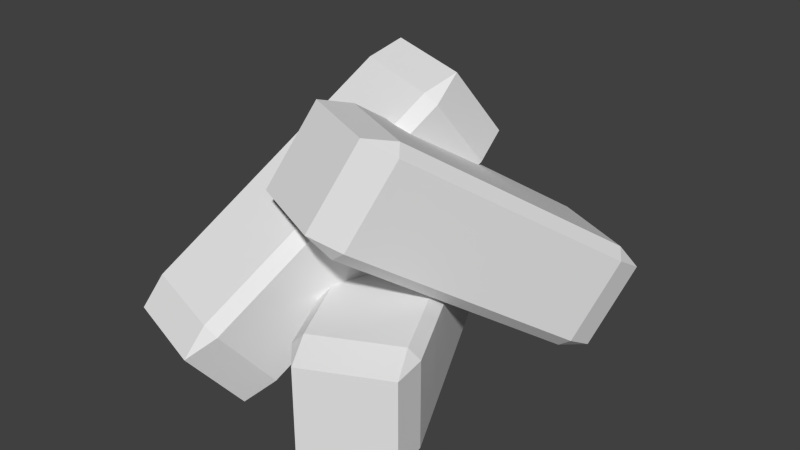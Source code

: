 # Source: Fire.blend  (saved by Blender 2.75.0; exported with 4.5.12 LTS)
import bpy
from mathutils import Matrix  # noqa: F401  (used for matrix-valued properties, if any)

bpy.ops.wm.read_factory_settings(use_empty=True)
scene = bpy.context.scene
scene.name = 'Scene'

# ---- collections
col_collection_1 = bpy.data.collections.new('Collection 1'); scene.collection.children.link(col_collection_1)

# ---- materials (node trees are filled in below, after node groups)
mat_material_001 = bpy.data.materials.new('Material.001')
mat_material_001.alpha_threshold = 0.0
mat_material_001.diffuse_color = (0.06681, 0.02795, 0.02034, 1.0)
mat_material_001.roughness = 0.5

# ---- material node trees
mat_material_001.use_nodes = True; mat_material_001.node_tree.nodes.clear()
_N = mat_material_001.node_tree.nodes; _L = mat_material_001.node_tree.links
n0 = _N.new('ShaderNodeOutputMaterial'); n0.name = 'Material Output'; n0.location = (300, 300)
n1 = _N.new('ShaderNodeBsdfDiffuse'); n1.name = 'Diffuse BSDF'; n1.location = (10, 300)
_L.new(n1.outputs[0], n0.inputs[0])
n0.is_active_output = True

# ---- world
world_world = bpy.data.worlds.new('World'); scene.world = world_world
world_world.color = (0.05088, 0.05088, 0.05088)
world_world.use_sun_shadow = False
world_world.sun_shadow_jitter_overblur = 0.0
world_world.cycles.sampling_method = 'MANUAL'
world_world.cycles.sample_map_resolution = 256

# ---- meshes
me_cube_001 = bpy.data.meshes.new('Cube.001')
me_cube_001.from_pydata([(-0.8016, -1.0, -0.8016), (-1.0, -0.8016, -0.8016), (-0.8016, -0.8016, -1.0), (-0.8016, -1.0, 0.8016), (-0.8016, -0.8016, 1.0), (-1.0, -0.8016, 0.8016), (-0.8016, 1.0, -0.8016), (-0.8016, 0.8016, -1.0), (-1.0, 0.8016, -0.8016), (-0.8016, 0.8016, 1.0), (-0.8016, 1.0, 0.8016), (-1.0, 0.8016, 0.8016), (0.8016, -1.0, -0.8016), (0.8016, -0.8016, -1.0), (1.0, -0.8016, -0.8016), (0.8016, -0.8016, 1.0), (0.8016, -1.0, 0.8016), (1.0, -0.8016, 0.8016), (1.0, 0.8016, -0.8016), (0.8016, 0.8016, -1.0), (0.8016, 1.0, -0.8016), (0.8016, 0.8016, 1.0), (1.0, 0.8016, 0.8016), (0.8016, 1.0, 0.8016)], [], [(2, 7, 19, 13), (22, 17, 14, 18), (15, 21, 9, 4), (16, 3, 0, 12), (10, 23, 20, 6), (0, 1, 2), (3, 4, 5), (6, 7, 8), (9, 10, 11), (12, 13, 14), (15, 16, 17), (18, 19, 20), (21, 22, 23), (0, 3, 5, 1), (4, 9, 11, 5), (10, 6, 8, 11), (7, 2, 1, 8), (9, 21, 23, 10), (22, 18, 20, 23), (19, 7, 6, 20), (21, 15, 17, 22), (16, 12, 14, 17), (13, 19, 18, 14), (15, 4, 3, 16), (2, 13, 12, 0), (5, 11, 8, 1)])
me_cube_001.materials.append(mat_material_001)
me_cube_001.use_remesh_preserve_volume = False
me_cube_001.use_remesh_preserve_attributes = False
me_cube_001.use_mirror_vertex_groups = False
me_cube_001.update()

# ---- objects
ob_cube_002 = bpy.data.objects.new('Cube.002', me_cube_001)
ob_cube_001 = bpy.data.objects.new('Cube.001', me_cube_001)
ob_cube = bpy.data.objects.new('Cube', me_cube_001)

# ---- transforms, parenting, visibility, modifiers, constraints
ob_cube_002.location = (-0.1546, 0.03027, 0.5535)
ob_cube_002.rotation_euler = (-1.454, -0.6692, 1.207)
ob_cube_002.scale = (1.0, 0.3236, 0.3236)
ob_cube_002.lineart.crease_threshold = 0.0
ob_cube_001.location = (0.189, 0.2235, 0.0)
ob_cube_001.rotation_euler = (0.0, -0.0, -1.115)
ob_cube_001.scale = (1.0, 0.3236, 0.3236)
ob_cube_001.lineart.crease_threshold = 0.0
ob_cube.location = (0.5047, 0.3911, 0.5513)
ob_cube.rotation_euler = (-0.02488, -0.5753, -1.979)
ob_cube.scale = (1.0, 0.3236, 0.3236)
ob_cube.lineart.crease_threshold = 0.0

# ---- collection membership
col_collection_1.objects.link(ob_cube_002)
col_collection_1.objects.link(ob_cube_001)
col_collection_1.objects.link(ob_cube)

# ---- scene / render settings (as saved in the file)
scene.frame_start = 1; scene.frame_end = 250; scene.frame_set(1)
scene.render.engine = 'CYCLES'
scene.render.resolution_percentage = 50
scene.render.dither_intensity = 0.0
scene.cycles.use_denoising = False
scene.cycles.samples = 10
scene.cycles.sampling_pattern = 'TABULATED_SOBOL'
scene.cycles.light_sampling_threshold = 0.0
scene.cycles.use_adaptive_sampling = False
scene.cycles.use_light_tree = False
scene.cycles.blur_glossy = 0.0
scene.cycles.pixel_filter_type = 'GAUSSIAN'
scene.cycles.sample_clamp_indirect = 0.0
scene.view_settings.view_transform = 'Standard'
bpy.context.view_layer.update()

# ---- added for rendering (the .blend has no active camera and no usable light): camera, sun
cam_auto = bpy.data.cameras.new('AutoCamera')
cam_auto.lens = 50.0
cam_auto.sensor_width = 36.0
cam_auto.clip_end = 1000.0
ob_auto_camera = bpy.data.objects.new('AutoCamera', cam_auto)
scene.collection.objects.link(ob_auto_camera)
ob_auto_camera.location = (3.57715, -3.80453, 3.24224)
ob_auto_camera.rotation_euler = (1.09748, -7.21219e-08, 0.694738)
scene.camera = ob_auto_camera
light_auto_sun = bpy.data.lights.new('AutoSun', 'SUN')
light_auto_sun.energy = 3.0
light_auto_sun.angle = 0.0523599
ob_auto_sun = bpy.data.objects.new('AutoSun', light_auto_sun)
scene.collection.objects.link(ob_auto_sun)
ob_auto_sun.rotation_euler = (0.872665, 0.174533, 0.523599)
bpy.context.view_layer.update()
